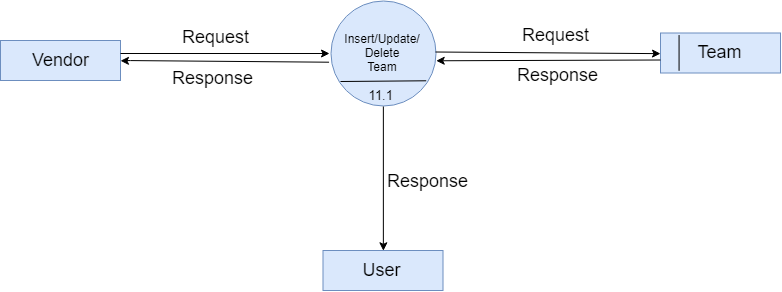

The diagram above was exported from draw.io. Its source (the exported page's mxGraphModel, read from the mxfile embedded in the PNG):
<mxGraphModel dx="1200" dy="664" grid="1" gridSize="10" guides="1" tooltips="1" connect="1" arrows="1" fold="1" page="1" pageScale="1" pageWidth="850" pageHeight="1100" math="0" shadow="0">
  <root>
    <mxCell id="0" />
    <mxCell id="1" parent="0" />
    <mxCell id="5MuGL5NRIFN5vn10SxgD-1" value="&lt;font style=&quot;font-size: 18px&quot;&gt;Vendor&lt;/font&gt;" style="rounded=0;whiteSpace=wrap;html=1;fillColor=#dae8fc;strokeColor=#6c8ebf;" vertex="1" parent="1">
      <mxGeometry x="60" y="130" width="120" height="40" as="geometry" />
    </mxCell>
    <mxCell id="5MuGL5NRIFN5vn10SxgD-2" value="Insert/Update/&lt;br&gt;Delete&lt;br&gt;Team&lt;br&gt;" style="ellipse;whiteSpace=wrap;html=1;aspect=fixed;fillColor=#dae8fc;strokeColor=#6c8ebf;" vertex="1" parent="1">
      <mxGeometry x="390" y="90" width="105" height="105" as="geometry" />
    </mxCell>
    <mxCell id="5MuGL5NRIFN5vn10SxgD-3" value="&lt;span&gt;&lt;font style=&quot;font-size: 18px&quot;&gt;Team&lt;/font&gt;&lt;/span&gt;" style="rounded=0;whiteSpace=wrap;html=1;fillColor=#dae8fc;strokeColor=#6c8ebf;" vertex="1" parent="1">
      <mxGeometry x="720" y="122.5" width="120" height="40" as="geometry" />
    </mxCell>
    <mxCell id="5MuGL5NRIFN5vn10SxgD-5" value="&lt;font style=&quot;font-size: 13px&quot;&gt;&amp;nbsp;11.1&lt;/font&gt;" style="text;html=1;resizable=0;points=[];autosize=1;align=left;verticalAlign=top;spacingTop=-4;" vertex="1" parent="1">
      <mxGeometry x="422.5" y="175" width="40" height="20" as="geometry" />
    </mxCell>
    <mxCell id="5MuGL5NRIFN5vn10SxgD-6" value="" style="endArrow=none;html=1;entryX=0.15;entryY=0.038;entryDx=0;entryDy=0;entryPerimeter=0;exitX=0.15;exitY=0.938;exitDx=0;exitDy=0;exitPerimeter=0;" edge="1" parent="1" source="5MuGL5NRIFN5vn10SxgD-3" target="5MuGL5NRIFN5vn10SxgD-3">
      <mxGeometry width="50" height="50" relative="1" as="geometry">
        <mxPoint x="60" y="270" as="sourcePoint" />
        <mxPoint x="110" y="220" as="targetPoint" />
      </mxGeometry>
    </mxCell>
    <mxCell id="5MuGL5NRIFN5vn10SxgD-12" value="" style="endArrow=classic;html=1;" edge="1" parent="1">
      <mxGeometry width="50" height="50" relative="1" as="geometry">
        <mxPoint x="180" y="143" as="sourcePoint" />
        <mxPoint x="389" y="143" as="targetPoint" />
      </mxGeometry>
    </mxCell>
    <mxCell id="5MuGL5NRIFN5vn10SxgD-13" value="" style="endArrow=classic;html=1;entryX=1;entryY=0.5;entryDx=0;entryDy=0;exitX=-0.009;exitY=0.585;exitDx=0;exitDy=0;exitPerimeter=0;" edge="1" parent="1" source="5MuGL5NRIFN5vn10SxgD-2" target="5MuGL5NRIFN5vn10SxgD-1">
      <mxGeometry width="50" height="50" relative="1" as="geometry">
        <mxPoint x="60" y="270" as="sourcePoint" />
        <mxPoint x="110" y="220" as="targetPoint" />
        <Array as="points">
          <mxPoint x="180" y="150" />
        </Array>
      </mxGeometry>
    </mxCell>
    <mxCell id="5MuGL5NRIFN5vn10SxgD-14" value="" style="endArrow=classic;html=1;entryX=0;entryY=0.5;entryDx=0;entryDy=0;" edge="1" parent="1" target="5MuGL5NRIFN5vn10SxgD-3">
      <mxGeometry width="50" height="50" relative="1" as="geometry">
        <mxPoint x="495" y="141.5" as="sourcePoint" />
        <mxPoint x="704" y="141.5" as="targetPoint" />
      </mxGeometry>
    </mxCell>
    <mxCell id="5MuGL5NRIFN5vn10SxgD-18" value="" style="endArrow=classic;html=1;entryX=1;entryY=0.571;entryDx=0;entryDy=0;exitX=0.01;exitY=0.667;exitDx=0;exitDy=0;exitPerimeter=0;entryPerimeter=0;" edge="1" parent="1" target="5MuGL5NRIFN5vn10SxgD-2">
      <mxGeometry width="50" height="50" relative="1" as="geometry">
        <mxPoint x="720" y="149.5" as="sourcePoint" />
        <mxPoint x="509" y="149.5" as="targetPoint" />
      </mxGeometry>
    </mxCell>
    <mxCell id="5MuGL5NRIFN5vn10SxgD-20" value="" style="endArrow=none;html=1;entryX=0.914;entryY=0.771;entryDx=0;entryDy=0;entryPerimeter=0;" edge="1" parent="1" target="5MuGL5NRIFN5vn10SxgD-2">
      <mxGeometry width="50" height="50" relative="1" as="geometry">
        <mxPoint x="400" y="171" as="sourcePoint" />
        <mxPoint x="484" y="173" as="targetPoint" />
      </mxGeometry>
    </mxCell>
    <mxCell id="5MuGL5NRIFN5vn10SxgD-21" value="&lt;font style=&quot;font-size: 18px&quot;&gt;Request&lt;/font&gt;" style="text;html=1;resizable=0;points=[];autosize=1;align=left;verticalAlign=top;spacingTop=-4;" vertex="1" parent="1">
      <mxGeometry x="240" y="114" width="80" height="20" as="geometry" />
    </mxCell>
    <mxCell id="5MuGL5NRIFN5vn10SxgD-22" value="&lt;font style=&quot;font-size: 18px&quot;&gt;Request&lt;/font&gt;" style="text;html=1;" vertex="1" parent="1">
      <mxGeometry x="580" y="107.5" width="70" height="30" as="geometry" />
    </mxCell>
    <mxCell id="5MuGL5NRIFN5vn10SxgD-23" value="&lt;font style=&quot;font-size: 18px&quot;&gt;Response&lt;/font&gt;" style="text;html=1;resizable=0;points=[];autosize=1;align=left;verticalAlign=top;spacingTop=-4;" vertex="1" parent="1">
      <mxGeometry x="230" y="155" width="100" height="20" as="geometry" />
    </mxCell>
    <mxCell id="5MuGL5NRIFN5vn10SxgD-24" value="&lt;font style=&quot;font-size: 18px&quot;&gt;Response&lt;/font&gt;" style="text;html=1;" vertex="1" parent="1">
      <mxGeometry x="575" y="147.5" width="80" height="30" as="geometry" />
    </mxCell>
    <mxCell id="5MuGL5NRIFN5vn10SxgD-25" value="" style="endArrow=classic;html=1;entryX=0.5;entryY=0;entryDx=0;entryDy=0;exitX=0.509;exitY=1.05;exitDx=0;exitDy=0;exitPerimeter=0;" edge="1" parent="1" source="5MuGL5NRIFN5vn10SxgD-5" target="5MuGL5NRIFN5vn10SxgD-26">
      <mxGeometry width="50" height="50" relative="1" as="geometry">
        <mxPoint x="60" y="270" as="sourcePoint" />
        <mxPoint x="110" y="220" as="targetPoint" />
      </mxGeometry>
    </mxCell>
    <mxCell id="5MuGL5NRIFN5vn10SxgD-26" value="&lt;font style=&quot;font-size: 18px&quot;&gt;User&lt;/font&gt;" style="rounded=0;whiteSpace=wrap;html=1;fillColor=#dae8fc;strokeColor=#6c8ebf;" vertex="1" parent="1">
      <mxGeometry x="382.5" y="340" width="120" height="40" as="geometry" />
    </mxCell>
    <mxCell id="5MuGL5NRIFN5vn10SxgD-27" value="&lt;font style=&quot;font-size: 18px&quot;&gt;Response&lt;/font&gt;" style="text;html=1;resizable=0;points=[];autosize=1;align=left;verticalAlign=top;spacingTop=-4;" vertex="1" parent="1">
      <mxGeometry x="445" y="257.5" width="100" height="20" as="geometry" />
    </mxCell>
  </root>
</mxGraphModel>